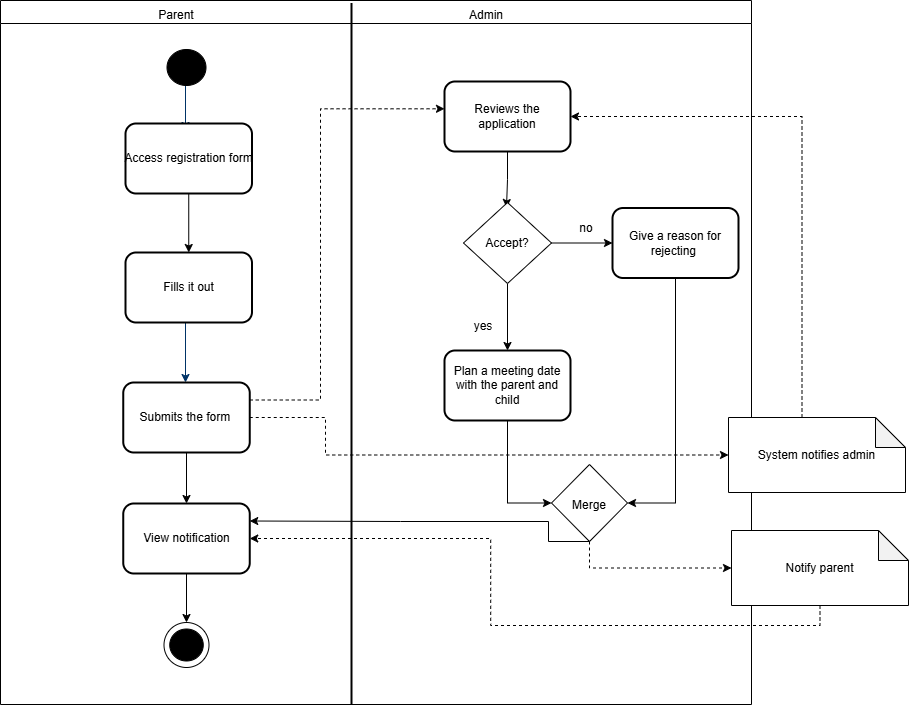

The diagram above was exported from draw.io. Its source (the exported page's mxGraphModel, read from the mxfile embedded in the PNG):
<mxGraphModel dx="928" dy="525" grid="0" gridSize="10" guides="1" tooltips="1" connect="1" arrows="1" fold="1" page="1" pageScale="1" pageWidth="1169" pageHeight="827" background="none" math="0" shadow="0">
  <root>
    <mxCell id="0" />
    <mxCell id="1" parent="0" />
    <mxCell id="-6Nkia1O1ybfWVJIbkWZ-78" value="" style="swimlane;whiteSpace=wrap;html=1;" parent="1" vertex="1">
      <mxGeometry x="135" y="8" width="751" height="704" as="geometry" />
    </mxCell>
    <mxCell id="-6Nkia1O1ybfWVJIbkWZ-69" value="" style="ellipse;whiteSpace=wrap;html=1;aspect=fixed;" parent="-6Nkia1O1ybfWVJIbkWZ-78" vertex="1">
      <mxGeometry x="163.5" y="622" width="45" height="45" as="geometry" />
    </mxCell>
    <mxCell id="-6Nkia1O1ybfWVJIbkWZ-79" value="" style="line;strokeWidth=2;direction=south;html=1;" parent="-6Nkia1O1ybfWVJIbkWZ-78" vertex="1">
      <mxGeometry x="346" y="2.5" width="10" height="701.5" as="geometry" />
    </mxCell>
    <mxCell id="-6Nkia1O1ybfWVJIbkWZ-80" value="Parent" style="text;html=1;align=center;verticalAlign=middle;whiteSpace=wrap;rounded=0;" parent="-6Nkia1O1ybfWVJIbkWZ-78" vertex="1">
      <mxGeometry x="146" width="60" height="30" as="geometry" />
    </mxCell>
    <mxCell id="-6Nkia1O1ybfWVJIbkWZ-81" value="Admin" style="text;html=1;align=center;verticalAlign=middle;whiteSpace=wrap;rounded=0;" parent="-6Nkia1O1ybfWVJIbkWZ-78" vertex="1">
      <mxGeometry x="456" width="60" height="30" as="geometry" />
    </mxCell>
    <mxCell id="JiDCZo6GdPXOqJCgSTZm-16" style="edgeStyle=orthogonalEdgeStyle;rounded=0;orthogonalLoop=1;jettySize=auto;html=1;exitX=0.5;exitY=1;exitDx=0;exitDy=0;entryX=0.5;entryY=0;entryDx=0;entryDy=0;" parent="-6Nkia1O1ybfWVJIbkWZ-78" source="-6Nkia1O1ybfWVJIbkWZ-85" edge="1">
      <mxGeometry relative="1" as="geometry">
        <mxPoint x="506.0000000000002" y="207" as="targetPoint" />
      </mxGeometry>
    </mxCell>
    <mxCell id="-6Nkia1O1ybfWVJIbkWZ-85" value="Reviews the application" style="rounded=1;whiteSpace=wrap;html=1;strokeWidth=2;" parent="-6Nkia1O1ybfWVJIbkWZ-78" vertex="1">
      <mxGeometry x="444" y="81" width="126" height="70" as="geometry" />
    </mxCell>
    <mxCell id="-6Nkia1O1ybfWVJIbkWZ-68" value="" style="ellipse;shape=doubleEllipse;whiteSpace=wrap;html=1;fillColor=#000000;" parent="-6Nkia1O1ybfWVJIbkWZ-78" vertex="1">
      <mxGeometry x="169.25" y="628.5" width="33.5" height="32" as="geometry" />
    </mxCell>
    <mxCell id="JiDCZo6GdPXOqJCgSTZm-21" style="edgeStyle=orthogonalEdgeStyle;rounded=0;orthogonalLoop=1;jettySize=auto;html=1;exitX=0.5;exitY=1;exitDx=0;exitDy=0;exitPerimeter=0;" parent="-6Nkia1O1ybfWVJIbkWZ-78" source="JiDCZo6GdPXOqJCgSTZm-17" target="JiDCZo6GdPXOqJCgSTZm-20" edge="1">
      <mxGeometry relative="1" as="geometry" />
    </mxCell>
    <mxCell id="JiDCZo6GdPXOqJCgSTZm-24" style="edgeStyle=orthogonalEdgeStyle;rounded=0;orthogonalLoop=1;jettySize=auto;html=1;exitX=1;exitY=0.5;exitDx=0;exitDy=0;exitPerimeter=0;entryX=0;entryY=0.5;entryDx=0;entryDy=0;" parent="-6Nkia1O1ybfWVJIbkWZ-78" source="JiDCZo6GdPXOqJCgSTZm-17" target="JiDCZo6GdPXOqJCgSTZm-23" edge="1">
      <mxGeometry relative="1" as="geometry" />
    </mxCell>
    <mxCell id="JiDCZo6GdPXOqJCgSTZm-17" value="" style="points=[[0.25,0.25,0],[0.5,0,0],[0.75,0.25,0],[1,0.5,0],[0.75,0.75,0],[0.5,1,0],[0.25,0.75,0],[0,0.5,0]];shape=mxgraph.bpmn.gateway2;html=1;verticalLabelPosition=bottom;labelBackgroundColor=#ffffff;verticalAlign=top;align=center;perimeter=rhombusPerimeter;outlineConnect=0;outline=none;symbol=none;" parent="-6Nkia1O1ybfWVJIbkWZ-78" vertex="1">
      <mxGeometry x="463" y="202" width="88" height="81" as="geometry" />
    </mxCell>
    <mxCell id="JiDCZo6GdPXOqJCgSTZm-18" value="Accept?" style="text;html=1;align=center;verticalAlign=middle;whiteSpace=wrap;rounded=0;" parent="-6Nkia1O1ybfWVJIbkWZ-78" vertex="1">
      <mxGeometry x="477" y="227.5" width="60" height="30" as="geometry" />
    </mxCell>
    <mxCell id="JiDCZo6GdPXOqJCgSTZm-20" value="Plan a meeting date with the parent and child" style="rounded=1;whiteSpace=wrap;html=1;strokeWidth=2;" parent="-6Nkia1O1ybfWVJIbkWZ-78" vertex="1">
      <mxGeometry x="444" y="350" width="126" height="70" as="geometry" />
    </mxCell>
    <mxCell id="JiDCZo6GdPXOqJCgSTZm-22" value="yes" style="text;html=1;align=center;verticalAlign=middle;whiteSpace=wrap;rounded=0;" parent="-6Nkia1O1ybfWVJIbkWZ-78" vertex="1">
      <mxGeometry x="471" y="315" width="24" height="21" as="geometry" />
    </mxCell>
    <mxCell id="JiDCZo6GdPXOqJCgSTZm-23" value="Give a reason for rejecting&amp;nbsp;" style="rounded=1;whiteSpace=wrap;html=1;strokeWidth=2;" parent="-6Nkia1O1ybfWVJIbkWZ-78" vertex="1">
      <mxGeometry x="612" y="207.5" width="126" height="70" as="geometry" />
    </mxCell>
    <mxCell id="JiDCZo6GdPXOqJCgSTZm-25" value="no" style="text;html=1;align=center;verticalAlign=middle;whiteSpace=wrap;rounded=0;" parent="-6Nkia1O1ybfWVJIbkWZ-78" vertex="1">
      <mxGeometry x="574" y="217" width="24" height="21" as="geometry" />
    </mxCell>
    <mxCell id="JiDCZo6GdPXOqJCgSTZm-26" value="" style="points=[[0.25,0.25,0],[0.5,0,0],[0.75,0.25,0],[1,0.5,0],[0.75,0.75,0],[0.5,1,0],[0.25,0.75,0],[0,0.5,0]];shape=mxgraph.bpmn.gateway2;html=1;verticalLabelPosition=bottom;labelBackgroundColor=#ffffff;verticalAlign=top;align=center;perimeter=rhombusPerimeter;outlineConnect=0;outline=none;symbol=none;" parent="-6Nkia1O1ybfWVJIbkWZ-78" vertex="1">
      <mxGeometry x="551" y="464" width="76" height="77" as="geometry" />
    </mxCell>
    <mxCell id="JiDCZo6GdPXOqJCgSTZm-44" value="Merge" style="text;html=1;align=center;verticalAlign=middle;whiteSpace=wrap;rounded=0;" parent="-6Nkia1O1ybfWVJIbkWZ-78" vertex="1">
      <mxGeometry x="559" y="490" width="60" height="30" as="geometry" />
    </mxCell>
    <mxCell id="JiDCZo6GdPXOqJCgSTZm-45" style="edgeStyle=orthogonalEdgeStyle;rounded=0;orthogonalLoop=1;jettySize=auto;html=1;exitX=0.5;exitY=1;exitDx=0;exitDy=0;entryX=1;entryY=0.5;entryDx=0;entryDy=0;entryPerimeter=0;" parent="-6Nkia1O1ybfWVJIbkWZ-78" source="JiDCZo6GdPXOqJCgSTZm-23" target="JiDCZo6GdPXOqJCgSTZm-26" edge="1">
      <mxGeometry relative="1" as="geometry" />
    </mxCell>
    <mxCell id="JiDCZo6GdPXOqJCgSTZm-47" style="edgeStyle=orthogonalEdgeStyle;rounded=0;orthogonalLoop=1;jettySize=auto;html=1;exitX=0.5;exitY=1;exitDx=0;exitDy=0;entryX=0;entryY=0.5;entryDx=0;entryDy=0;entryPerimeter=0;" parent="-6Nkia1O1ybfWVJIbkWZ-78" source="JiDCZo6GdPXOqJCgSTZm-20" target="JiDCZo6GdPXOqJCgSTZm-26" edge="1">
      <mxGeometry relative="1" as="geometry" />
    </mxCell>
    <mxCell id="7" style="fontStyle=1;strokeColor=#003366;strokeWidth=1;html=1;" parent="1" edge="1">
      <mxGeometry relative="1" as="geometry">
        <mxPoint x="320" y="90" as="sourcePoint" />
        <mxPoint x="320" y="138" as="targetPoint" />
      </mxGeometry>
    </mxCell>
    <mxCell id="9" style="entryX=0.5;entryY=0;entryPerimeter=0;fontStyle=1;strokeColor=#003366;strokeWidth=1;html=1;" parent="1" edge="1">
      <mxGeometry relative="1" as="geometry">
        <mxPoint x="320" y="330" as="sourcePoint" />
        <mxPoint x="320" y="390" as="targetPoint" />
      </mxGeometry>
    </mxCell>
    <mxCell id="-6Nkia1O1ybfWVJIbkWZ-64" style="edgeStyle=orthogonalEdgeStyle;rounded=0;orthogonalLoop=1;jettySize=auto;html=1;exitX=0.5;exitY=1;exitDx=0;exitDy=0;entryX=0.5;entryY=0;entryDx=0;entryDy=0;" parent="1" source="-6Nkia1O1ybfWVJIbkWZ-55" target="-6Nkia1O1ybfWVJIbkWZ-60" edge="1">
      <mxGeometry relative="1" as="geometry" />
    </mxCell>
    <mxCell id="-6Nkia1O1ybfWVJIbkWZ-55" value="&lt;span style=&quot;text-wrap-mode: nowrap;&quot;&gt;Access registration form&lt;/span&gt;" style="rounded=1;whiteSpace=wrap;html=1;strokeWidth=2;" parent="1" vertex="1">
      <mxGeometry x="260" y="131" width="126.5" height="70" as="geometry" />
    </mxCell>
    <mxCell id="-6Nkia1O1ybfWVJIbkWZ-58" value="" style="ellipse;shape=doubleEllipse;whiteSpace=wrap;html=1;fillColor=#000000;" parent="1" vertex="1">
      <mxGeometry x="301.5" y="57" width="39" height="36" as="geometry" />
    </mxCell>
    <mxCell id="-6Nkia1O1ybfWVJIbkWZ-60" value="&lt;span style=&quot;text-wrap-mode: nowrap;&quot;&gt;Fills it out&lt;/span&gt;" style="rounded=1;whiteSpace=wrap;html=1;strokeWidth=2;" parent="1" vertex="1">
      <mxGeometry x="260" y="260" width="126.5" height="70" as="geometry" />
    </mxCell>
    <mxCell id="-6Nkia1O1ybfWVJIbkWZ-73" style="edgeStyle=orthogonalEdgeStyle;rounded=0;orthogonalLoop=1;jettySize=auto;html=1;exitX=0.5;exitY=1;exitDx=0;exitDy=0;entryX=0.5;entryY=0;entryDx=0;entryDy=0;" parent="1" source="-6Nkia1O1ybfWVJIbkWZ-61" target="-6Nkia1O1ybfWVJIbkWZ-66" edge="1">
      <mxGeometry relative="1" as="geometry" />
    </mxCell>
    <mxCell id="-6Nkia1O1ybfWVJIbkWZ-61" value="&lt;span style=&quot;text-wrap-mode: nowrap;&quot;&gt;Submits the form&amp;nbsp;&lt;/span&gt;" style="rounded=1;whiteSpace=wrap;html=1;strokeWidth=2;" parent="1" vertex="1">
      <mxGeometry x="257.75" y="390" width="126.5" height="70" as="geometry" />
    </mxCell>
    <mxCell id="JiDCZo6GdPXOqJCgSTZm-15" style="edgeStyle=orthogonalEdgeStyle;rounded=0;orthogonalLoop=1;jettySize=auto;html=1;exitX=0.5;exitY=1;exitDx=0;exitDy=0;entryX=0.5;entryY=0;entryDx=0;entryDy=0;" parent="1" source="-6Nkia1O1ybfWVJIbkWZ-66" target="-6Nkia1O1ybfWVJIbkWZ-69" edge="1">
      <mxGeometry relative="1" as="geometry" />
    </mxCell>
    <mxCell id="-6Nkia1O1ybfWVJIbkWZ-66" value="&lt;span style=&quot;text-wrap-mode: nowrap;&quot;&gt;View notification&lt;/span&gt;" style="rounded=1;whiteSpace=wrap;html=1;strokeWidth=2;" parent="1" vertex="1">
      <mxGeometry x="257.75" y="511" width="126.5" height="70" as="geometry" />
    </mxCell>
    <mxCell id="JiDCZo6GdPXOqJCgSTZm-11" style="edgeStyle=orthogonalEdgeStyle;rounded=0;orthogonalLoop=1;jettySize=auto;html=1;exitX=0;exitY=0;exitDx=73.49999999999999;exitDy=0;exitPerimeter=0;entryX=1;entryY=0.5;entryDx=0;entryDy=0;dashed=1;" parent="1" source="JcHaU3BIVH_e50nIl2pL-19" target="-6Nkia1O1ybfWVJIbkWZ-85" edge="1">
      <mxGeometry relative="1" as="geometry" />
    </mxCell>
    <mxCell id="JcHaU3BIVH_e50nIl2pL-19" value="System notifies admin" style="shape=note;whiteSpace=wrap;html=1;backgroundOutline=1;darkOpacity=0.05;" parent="1" vertex="1">
      <mxGeometry x="863" y="425" width="177" height="75" as="geometry" />
    </mxCell>
    <mxCell id="JiDCZo6GdPXOqJCgSTZm-9" style="edgeStyle=orthogonalEdgeStyle;rounded=0;orthogonalLoop=1;jettySize=auto;html=1;exitX=1;exitY=0.5;exitDx=0;exitDy=0;entryX=0;entryY=0.5;entryDx=0;entryDy=0;entryPerimeter=0;dashed=1;" parent="1" source="-6Nkia1O1ybfWVJIbkWZ-61" target="JcHaU3BIVH_e50nIl2pL-19" edge="1">
      <mxGeometry relative="1" as="geometry">
        <Array as="points">
          <mxPoint x="460" y="425" />
          <mxPoint x="460" y="462" />
        </Array>
      </mxGeometry>
    </mxCell>
    <mxCell id="JiDCZo6GdPXOqJCgSTZm-50" style="edgeStyle=orthogonalEdgeStyle;rounded=0;orthogonalLoop=1;jettySize=auto;html=1;exitX=0.5;exitY=1;exitDx=0;exitDy=0;exitPerimeter=0;entryX=1;entryY=0.5;entryDx=0;entryDy=0;dashed=1;" parent="1" source="JiDCZo6GdPXOqJCgSTZm-48" target="-6Nkia1O1ybfWVJIbkWZ-66" edge="1">
      <mxGeometry relative="1" as="geometry" />
    </mxCell>
    <mxCell id="JiDCZo6GdPXOqJCgSTZm-48" value="Notify parent" style="shape=note;whiteSpace=wrap;html=1;backgroundOutline=1;darkOpacity=0.05;" parent="1" vertex="1">
      <mxGeometry x="866" y="538" width="177" height="75" as="geometry" />
    </mxCell>
    <mxCell id="JiDCZo6GdPXOqJCgSTZm-49" style="edgeStyle=orthogonalEdgeStyle;rounded=0;orthogonalLoop=1;jettySize=auto;html=1;exitX=0.5;exitY=1;exitDx=0;exitDy=0;exitPerimeter=0;entryX=0;entryY=0.5;entryDx=0;entryDy=0;entryPerimeter=0;dashed=1;" parent="1" source="JiDCZo6GdPXOqJCgSTZm-26" target="JiDCZo6GdPXOqJCgSTZm-48" edge="1">
      <mxGeometry relative="1" as="geometry" />
    </mxCell>
    <mxCell id="B6I3YvI47S6vduQ-FsWW-9" style="edgeStyle=orthogonalEdgeStyle;rounded=0;orthogonalLoop=1;jettySize=auto;html=1;exitX=1;exitY=0.25;exitDx=0;exitDy=0;entryX=0;entryY=0.39;entryDx=0;entryDy=0;entryPerimeter=0;dashed=1;" edge="1" parent="1" source="-6Nkia1O1ybfWVJIbkWZ-61" target="-6Nkia1O1ybfWVJIbkWZ-85">
      <mxGeometry relative="1" as="geometry">
        <Array as="points">
          <mxPoint x="455" y="408" />
          <mxPoint x="455" y="116" />
        </Array>
      </mxGeometry>
    </mxCell>
    <mxCell id="B6I3YvI47S6vduQ-FsWW-10" style="edgeStyle=orthogonalEdgeStyle;rounded=0;orthogonalLoop=1;jettySize=auto;html=1;exitX=0.5;exitY=1;exitDx=0;exitDy=0;exitPerimeter=0;entryX=1;entryY=0.25;entryDx=0;entryDy=0;" edge="1" parent="1" source="JiDCZo6GdPXOqJCgSTZm-26" target="-6Nkia1O1ybfWVJIbkWZ-66">
      <mxGeometry relative="1" as="geometry">
        <Array as="points">
          <mxPoint x="683" y="549" />
          <mxPoint x="683" y="529" />
          <mxPoint x="535" y="529" />
        </Array>
      </mxGeometry>
    </mxCell>
  </root>
</mxGraphModel>